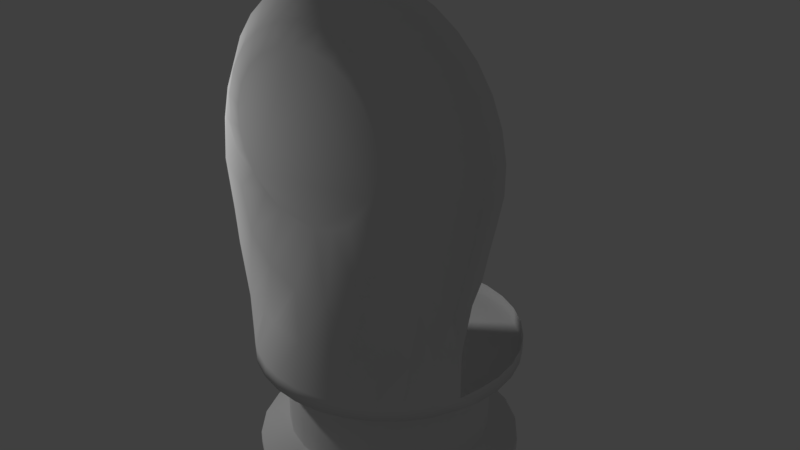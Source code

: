 # Source: kuka.blend  (saved by Blender 2.78.0; exported with 4.5.12 LTS)
import bpy
from mathutils import Matrix  # noqa: F401  (used for matrix-valued properties, if any)

bpy.ops.wm.read_factory_settings(use_empty=True)
scene = bpy.context.scene
scene.name = 'Scene'

# ---- collections
col_collection_1 = bpy.data.collections.new('Collection 1'); scene.collection.children.link(col_collection_1)

# ---- world
world_world = bpy.data.worlds.new('World'); scene.world = world_world
world_world.color = (0.05088, 0.05088, 0.05088)
world_world.use_sun_shadow = False
world_world.sun_shadow_jitter_overblur = 0.0
world_world.cycles.sampling_method = 'MANUAL'

# ---- lights
light_lamp = bpy.data.lights.new('Lamp', 'POINT')
light_lamp.transmission_factor = 0.0
light_lamp.cutoff_distance = 30.0
light_lamp.energy = 100.0
light_lamp.shadow_buffer_clip_start = 1.001
light_lamp.shadow_soft_size = 0.1
light_lamp.shadow_maximum_resolution = 0.006
light_lamp.use_absolute_resolution = True

# ---- meshes
me_circle_001 = bpy.data.meshes.new('Circle.001')
me_circle_001.from_pydata([(-0.6925, -0.9551, 0.4647), (0.7557, -0.8942, 0.4647), (-0.7886, -0.9602, 1.149), (0.9815, -1.0, 1.68), (0.4244, -1.0, 2.754), (0.2603, -1.0, 2.789), (0.0926, -1.0, 2.791), (-0.07231, -1.0, 2.76), (-0.2281, -1.0, 2.698), (-0.3687, -1.0, 2.607), (-0.4888, -1.0, 2.489), (-0.5837, -1.0, 2.351), (-0.7125, -1.0, 2.038), (0.9275, -1.0, 1.453), (0.888, -1.0, 1.196), (0.8556, -0.9238, 0.8852), (-0.8001, -0.9238, 0.8535), (-0.7954, -1.0, 1.536), (1.016, -1.0, 1.844), (1.018, -1.0, 2.012), (0.9877, -1.0, 2.176), (0.9254, -1.0, 2.332), (0.834, -1.0, 2.473), (0.7169, -1.0, 2.593), (0.5786, -1.0, 2.688), (0.05758, -1.112, 2.691), (-0.1267, -1.112, 2.646), (-0.2931, -1.112, 2.555), (-0.4303, -1.112, 2.424), (-0.5289, -1.112, 2.262), (-0.5823, -1.112, 2.08), (-0.5868, -1.112, 1.891), (-0.542, -1.112, 1.706), (-0.5026, -1.134, 1.464), (-0.4438, -1.123, 1.137), (-0.2901, -1.115, 0.9378), (-0.0166, -1.156, 0.8576), (0.2622, -1.156, 0.8556), (0.532, -1.115, 0.9598), (0.6403, -1.127, 1.235), (0.7371, -1.108, 1.498), (0.7997, -1.112, 1.675), (0.8531, -1.112, 1.857), (0.8576, -1.112, 2.046), (0.8128, -1.112, 2.231), (0.7219, -1.112, 2.397), (0.591, -1.112, 2.534), (0.4291, -1.112, 2.633), (0.2471, -1.112, 2.686), (-0.7539, -1.0, 1.85), (-0.3062, -1.108, 0.4647), (0.00746, -1.168, 0.4647), (0.4066, -1.065, 0.4647), (0.5566, -0.9776, 0.4647), (-0.4665, -1.029, 0.4647), (-0.1543, -1.154, 0.4647), (0.2413, -1.132, 0.4647), (-0.8411, -0.7574, 0.4647), (0.8456, -0.7574, 0.4647), (-0.9691, -0.8046, 1.149), (1.181, -0.8046, 1.509), (0.4813, -0.8046, 2.858), (0.2753, -0.8046, 2.902), (0.06472, -0.8046, 2.904), (-0.1423, -0.8046, 2.866), (-0.3379, -0.8046, 2.788), (-0.5144, -0.8046, 2.673), (-0.6652, -0.8046, 2.526), (-0.7843, -0.8046, 2.352), (-0.9461, -0.8046, 1.959), (1.136, -0.8046, 1.314), (1.086, -0.8046, 1.077), (1.017, -0.8046, 0.8709), (-0.9423, -0.8046, 0.9211), (-1.013, -0.8046, 1.488), (1.224, -0.8046, 1.715), (1.227, -0.8046, 1.926), (1.188, -0.8046, 2.133), (1.11, -0.8046, 2.329), (0.9955, -0.8046, 2.505), (0.8485, -0.8046, 2.656), (0.6748, -0.8046, 2.775), (-0.9981, -0.8046, 1.723), (-0.7071, -0.9297, 0.113), (0.7071, -0.9297, 0.113), (-0.3605, -1.154, 0.113), (3.258e-07, -1.223, 0.113), (0.3827, -1.146, 0.113), (0.5571, -1.054, 0.113), (-0.5556, -1.054, 0.113), (-0.1951, -1.203, 0.113), (0.1951, -1.203, 0.113), (-0.8315, -0.7782, 0.113), (0.8456, -0.7574, 0.113), (-0.9548, -0.5871, 0.4647), (0.9439, -0.5871, 0.4647), (-0.9691, -0.5892, 1.149), (1.181, -0.5892, 1.509), (0.4813, -0.5892, 2.858), (0.2753, -0.5892, 2.902), (0.06472, -0.5892, 2.904), (-0.1423, -0.5892, 2.866), (-0.3379, -0.5892, 2.788), (-0.5144, -0.5892, 2.673), (-0.6652, -0.5892, 2.526), (-0.7843, -0.5892, 2.352), (-0.9461, -0.5892, 1.959), (1.136, -0.5892, 1.314), (1.086, -0.5892, 1.077), (1.017, -0.5892, 0.8709), (-0.9423, -0.5892, 0.9211), (-1.013, -0.5892, 1.488), (1.224, -0.5892, 1.715), (1.227, -0.5892, 1.926), (1.188, -0.5892, 2.133), (1.11, -0.5892, 2.329), (0.9955, -0.5892, 2.505), (0.8485, -0.5892, 2.656), (0.6748, -0.5892, 2.775), (-0.9981, -0.5892, 1.723), (-0.9548, -0.5871, 0.113), (0.9439, -0.5871, 0.113), (0.07261, -1.165, 2.551), (-0.07608, -1.165, 2.515), (-0.2104, -1.165, 2.442), (-0.3211, -1.165, 2.336), (-0.4007, -1.165, 2.206), (-0.4437, -1.165, 2.059), (-0.4473, -1.165, 1.906), (-0.4112, -1.165, 1.757), (-0.3379, -1.165, 1.623), (-0.2323, -1.165, 1.512), (-0.1016, -1.165, 1.432), (0.04523, -1.165, 1.389), (0.1982, -1.165, 1.386), (0.3469, -1.165, 1.422), (0.4812, -1.165, 1.495), (0.5919, -1.165, 1.601), (0.6715, -1.165, 1.732), (0.7145, -1.165, 1.878), (0.7181, -1.165, 2.031), (0.682, -1.165, 2.18), (0.6087, -1.165, 2.314), (0.5031, -1.165, 2.425), (0.3724, -1.165, 2.505), (0.2256, -1.165, 2.548), (0.0, 0.7774, 0.0), (-0.1951, 0.7582, 0.0), (-0.3827, 0.7013, 0.0), (-0.5556, 0.6089, 0.0), (-0.7071, 0.4845, 0.0), (-0.8315, 0.333, 0.0), (-0.9239, 0.1601, 0.0), (-0.9808, -0.02752, 0.0), (-1.0, -0.2226, 0.0), (-0.9808, -0.4177, 0.0), (-0.9239, -0.5871, 0.0), (-0.8315, -0.7782, 0.0), (-0.7071, -0.9297, 0.0), (-0.5556, -1.054, 0.0), (-0.3827, -1.146, 0.0), (-0.1951, -1.203, 0.0), (3.258e-07, -1.223, 0.0), (0.1951, -1.203, 0.0), (0.3827, -1.146, 0.0), (0.5556, -1.054, 0.0), (0.7071, -0.9297, 0.0), (0.8315, -0.7782, 0.0), (0.9239, -0.5871, 0.0), (0.9808, -0.4177, 0.0), (1.0, -0.2226, 0.0), (0.9808, -0.02752, 0.0), (0.9239, 0.1601, 0.0), (0.8315, 0.333, 0.0), (0.7071, 0.4845, 0.0), (0.5556, 0.6089, 0.0), (0.3827, 0.7013, 0.0), (0.1951, 0.7582, 0.0), (0.0, 0.7774, 0.113), (-0.1951, 0.7582, 0.113), (-0.3827, 0.7013, 0.113), (-0.5556, 0.6089, 0.113), (-0.7071, 0.4845, 0.113), (-0.8315, 0.333, 0.113), (-0.9239, 0.1601, 0.113), (-0.9808, -0.02752, 0.113), (-1.0, -0.2226, 0.113), (-0.9808, -0.4177, 0.113), (0.9808, -0.4177, 0.113), (1.0, -0.2226, 0.113), (0.9808, -0.02752, 0.113), (0.9239, 0.1601, 0.113), (0.8315, 0.333, 0.113), (0.7071, 0.4845, 0.113), (0.5556, 0.6089, 0.113), (0.3827, 0.7013, 0.113), (0.1951, 0.7582, 0.113)], [], [(10, 11, 29, 28), (9, 10, 28, 27), (8, 9, 27, 26), (7, 8, 26, 25), (6, 7, 25), (5, 6, 25, 48), (11, 12, 30, 29), (4, 5, 48), (48, 47, 4), (4, 47, 24), (23, 24, 47, 46), (22, 23, 46, 45), (21, 22, 45, 44), (20, 21, 44, 43), (19, 20, 43), (18, 19, 43, 42), (3, 18, 42, 41), (31, 30, 12, 49), (49, 17, 32, 31), (13, 3, 41, 40), (14, 13, 40, 39), (15, 14, 39, 38), (33, 17, 2), (32, 17, 33), (2, 16, 34, 33), (35, 34, 0, 54), (50, 35, 54), (35, 50, 36), (55, 51, 36), (36, 51, 37), (56, 52, 37), (37, 52, 38), (53, 1, 38), (15, 38, 1), (52, 53, 38), (51, 56, 37), (50, 55, 36), (0, 34, 16), (23, 22, 79, 80), (18, 3, 60, 75), (49, 12, 69, 82), (10, 9, 66, 67), (24, 23, 80, 81), (2, 17, 74, 59), (0, 16, 73, 57), (11, 10, 67, 68), (4, 24, 81, 61), (3, 13, 70, 60), (17, 49, 82, 74), (12, 11, 68, 69), (5, 4, 61, 62), (19, 18, 75, 76), (13, 14, 71, 70), (6, 5, 62, 63), (20, 19, 76, 77), (14, 15, 72, 71), (7, 6, 63, 64), (21, 20, 77, 78), (15, 1, 58, 72), (8, 7, 64, 65), (22, 21, 78, 79), (16, 2, 59, 73), (9, 8, 65, 66), (54, 0, 83, 89), (0, 57, 92, 83), (51, 55, 90, 86), (55, 50, 85, 90), (52, 56, 91, 87), (58, 1, 84, 93), (1, 53, 88, 84), (56, 51, 86, 91), (53, 52, 87, 88), (50, 54, 89, 85), (59, 74, 111, 96), (57, 73, 110, 94), (68, 67, 104, 105), (61, 81, 118, 98), (60, 70, 107, 97), (74, 82, 119, 111), (69, 68, 105, 106), (82, 69, 106, 119), (62, 61, 98, 99), (76, 75, 112, 113), (70, 71, 108, 107), (63, 62, 99, 100), (77, 76, 113, 114), (58, 93, 121, 95), (71, 72, 109, 108), (92, 57, 94, 120), (64, 63, 100, 101), (78, 77, 114, 115), (72, 58, 95, 109), (65, 64, 101, 102), (79, 78, 115, 116), (73, 59, 96, 110), (66, 65, 102, 103), (80, 79, 116, 117), (75, 60, 97, 112), (67, 66, 103, 104), (81, 80, 117, 118), (41, 42, 139, 138), (34, 35, 132, 131), (27, 28, 125, 124), (42, 43, 140, 139), (35, 36, 133, 132), (28, 29, 126, 125), (43, 44, 141, 140), (36, 37, 134, 133), (29, 30, 127, 126), (44, 45, 142, 141), (37, 38, 135, 134), (30, 31, 128, 127), (45, 46, 143, 142), (38, 39, 136, 135), (31, 32, 129, 128), (46, 47, 144, 143), (39, 40, 137, 136), (32, 33, 130, 129), (47, 48, 145, 144), (25, 26, 123, 122), (40, 41, 138, 137), (33, 34, 131, 130), (48, 25, 122, 145), (26, 27, 124, 123), (123, 124, 125, 126, 127, 128, 129, 130, 131, 132, 133, 134, 135, 136, 137, 138, 139, 140, 141, 142, 143, 144, 145, 122), (147, 146, 177, 176, 175, 174, 173, 172, 171, 170, 169, 168, 167, 166, 165, 164, 163, 162, 161, 160, 159, 158, 157, 156, 155, 154, 153, 152, 151, 150, 149, 148), (173, 192, 191, 172), (160, 85, 89, 159), (147, 179, 178, 146), (174, 193, 192, 173), (161, 90, 85, 160), (148, 180, 179, 147), (175, 194, 193, 174), (162, 86, 90, 161), (149, 181, 180, 148), (176, 195, 194, 175), (163, 91, 86, 162), (150, 182, 181, 149), (177, 196, 195, 176), (164, 87, 91, 163), (151, 183, 182, 150), (146, 178, 196, 177), (165, 88, 87, 164), (152, 184, 183, 151), (166, 84, 88, 165), (153, 185, 184, 152), (167, 93, 84, 166), (154, 186, 185, 153), (168, 121, 93, 167), (155, 187, 186, 154), (169, 188, 121, 168), (156, 120, 187, 155), (170, 189, 188, 169), (157, 92, 120, 156), (171, 190, 189, 170), (158, 83, 92, 157), (172, 191, 190, 171), (159, 89, 83, 158)])
me_circle_001.polygons.foreach_set('use_smooth', [True] * 158)
me_circle_001.use_remesh_preserve_volume = False
me_circle_001.use_remesh_preserve_attributes = False
me_circle_001.use_mirror_vertex_groups = False
me_circle_001.update()
me_plane_004 = bpy.data.meshes.new('Plane.004')
me_plane_004.from_pydata([(0.09998, -0.985, 0.09735), (0.08448, -0.9193, 0.1358), (0.04547, -0.8375, 0.1853), (0.02302, -0.8169, 0.1986), (0.06623, -0.8716, 0.1643), (-0.0001286, -0.81, 0.2043), (-0.02352, -0.8167, 0.1988), (-0.04593, -0.837, 0.1855), (-0.06663, -0.871, 0.1646), (-0.08478, -0.9187, 0.1361), (-0.1002, -0.9849, 0.09735), (-0.985, 0.1001, 0.09735), (-0.985, -0.1, 0.09735), (-0.9189, -0.08462, 0.1361), (-0.8712, -0.06646, 0.1646), (-0.8101, -4.652e-05, 0.2042), (-0.8171, 0.02318, 0.1985), (-0.8372, -0.04576, 0.1854), (-0.8168, -0.02336, 0.1987), (-0.8376, 0.04563, 0.1852), (-0.8718, 0.0664, 0.1642), (-0.9195, 0.08464, 0.1357), (0.985, 0.1002, 0.09735), (0.985, -0.1001, 0.09735), (0.09998, 0.985, 0.09735), (-0.1002, 0.9849, 0.09735), (0.9186, -0.08462, 0.1362), (0.8708, -0.06646, 0.1647), (0.9192, 0.08464, 0.1359), (0.8373, 0.04563, 0.1854), (0.8715, 0.0664, 0.1644), (0.8368, -0.04576, 0.1856), (0.8168, 0.02318, 0.1987), (0.8165, -0.02336, 0.1989), (0.8098, -9.313e-05, 0.2044), (-0.0001285, 0.81, 0.2043), (0.02302, 0.8169, 0.1986), (-0.02352, 0.8167, 0.1988), (-0.04593, 0.837, 0.1855), (0.04547, 0.8375, 0.1853), (-0.06663, 0.871, 0.1646), (0.06623, 0.8716, 0.1643), (0.08448, 0.9193, 0.1358), (-0.08478, 0.9187, 0.1361), (-0.9195, 0.08464, 0.09735), (-0.8718, 0.0664, 0.09735), (-0.8376, 0.04563, 0.09735), (-0.8171, 0.02318, 0.09735), (-0.8101, -9.32e-05, 0.09735), (-0.8168, -0.02336, 0.09735), (-0.8372, -0.04576, 0.09735), (-0.8712, -0.06646, 0.09735), (-0.9189, -0.08462, 0.09735), (0.9192, 0.08464, 0.09735), (0.8715, 0.0664, 0.09735), (0.8373, 0.04563, 0.09735), (0.8168, 0.02318, 0.09735), (0.8098, -9.313e-05, 0.09735), (0.8165, -0.02336, 0.09735), (0.8368, -0.04576, 0.09735), (0.8708, -0.06646, 0.09735), (0.9186, -0.08462, 0.09735), (0.08448, 0.9193, 0.09735), (0.06623, 0.8716, 0.09735), (0.04547, 0.8375, 0.09735), (0.02302, 0.8169, 0.09735), (-0.000257, 0.81, 0.09735), (-0.02352, 0.8167, 0.09735), (-0.04593, 0.837, 0.09735), (-0.06663, 0.871, 0.09735), (-0.08478, 0.9187, 0.09735), (0.08448, -0.9193, 0.09735), (0.06623, -0.8716, 0.09735), (0.04547, -0.8375, 0.09735), (0.02302, -0.8169, 0.09735), (-0.000257, -0.81, 0.09735), (-0.02352, -0.8167, 0.09735), (-0.04593, -0.837, 0.09735), (-0.06663, -0.871, 0.09735), (-0.08478, -0.9187, 0.09735), (-3.796e-07, -0.9981, 0.09735), (-0.9981, 2.084e-07, 0.09735), (0.9981, -3.31e-07, 0.09735), (9.114e-09, 0.9981, 0.09735), (-0.2583, -0.9641, 0.09735), (0.2583, -0.9641, 0.09735), (-0.1992, -0.7434, 0.2273), (-3.024e-07, -0.7696, 0.2273), (0.1992, -0.7434, 0.2273), (0.09295, -0.9257, 0.1319), (0.05003, -0.8357, 0.1863), (0.02534, -0.8131, 0.201), (0.07288, -0.8733, 0.1633), (-0.0001217, -0.8055, 0.2072), (-0.02585, -0.8128, 0.2012), (-0.0505, -0.8351, 0.1866), (-0.07327, -0.8726, 0.1636), (-0.09324, -0.9251, 0.1323), (-0.9641, 0.2583, 0.09735), (-0.9641, -0.2583, 0.09735), (-0.7434, 0.1992, 0.2273), (-0.7696, 1.546e-07, 0.2273), (-0.7434, -0.1992, 0.2273), (-0.9252, -0.09308, 0.1322), (-0.8727, -0.07311, 0.1635), (-0.8056, -4.68e-05, 0.2072), (-0.8132, 0.02551, 0.2009), (-0.8353, -0.05033, 0.1865), (-0.8129, -0.02569, 0.2011), (-0.8359, 0.0502, 0.1862), (-0.8734, 0.07304, 0.1631), (-0.9259, 0.09311, 0.1318), (-0.2583, 0.9641, 0.09735), (0.9641, -0.2583, 0.09735), (0.9641, 0.2583, 0.09735), (0.2583, 0.9641, 0.09735), (-2.674e-09, 0.7696, 0.2273), (-0.1992, 0.7434, 0.2273), (0.7434, -0.1992, 0.2273), (0.7696, -2.613e-07, 0.2273), (0.7434, 0.1992, 0.2273), (0.1992, 0.7434, 0.2273), (0.9249, -0.09307, 0.1324), (0.8724, -0.07311, 0.1637), (0.9256, 0.09311, 0.132), (0.8355, 0.0502, 0.1864), (0.8731, 0.07304, 0.1633), (0.835, -0.05033, 0.1867), (0.8129, 0.02551, 0.2011), (0.8126, -0.02569, 0.2013), (0.8053, -9.756e-05, 0.2074), (-0.0001215, 0.8055, 0.2072), (0.02534, 0.8131, 0.201), (-0.02585, 0.8128, 0.2012), (-0.0505, 0.8351, 0.1866), (0.05003, 0.8357, 0.1863), (-0.07327, 0.8726, 0.1636), (0.07288, 0.8733, 0.1633), (0.09295, 0.9257, 0.1319), (-0.09324, 0.9251, 0.1323), (-0.4991, 0.8644, 0.09735), (-0.7058, 0.7058, 0.09735), (-0.8644, 0.4991, 0.09735), (-0.8644, -0.4991, 0.09735), (-0.7058, -0.7058, 0.09735), (-0.4991, -0.8644, 0.09735), (0.4991, -0.8644, 0.09735), (0.7058, -0.7058, 0.09735), (0.8644, -0.4991, 0.09735), (0.8644, 0.4991, 0.09735), (0.7058, 0.7058, 0.09735), (0.4991, 0.8644, 0.09735), (-0.3848, 0.6665, 0.2273), (-0.5442, 0.5442, 0.2273), (-0.6665, 0.3848, 0.2273), (-0.6665, -0.3848, 0.2273), (-0.5442, -0.5442, 0.2273), (-0.3848, -0.6665, 0.2273), (0.3848, -0.6665, 0.2273), (0.5442, -0.5442, 0.2273), (0.6665, -0.3848, 0.2273), (0.6665, 0.3848, 0.2273), (0.5442, 0.5442, 0.2273), (0.3848, 0.6665, 0.2273), (9.114e-09, 0.9981, 0.0), (-0.2583, 0.9641, 0.0), (-0.4991, 0.8644, 0.0), (-0.7058, 0.7058, 0.0), (-0.8644, 0.4991, 0.0), (-0.9641, 0.2583, 0.0), (-0.9981, 2.084e-07, 0.0), (-0.9641, -0.2583, 0.0), (-0.8644, -0.4991, 0.0), (-0.7058, -0.7058, 0.0), (-0.4991, -0.8644, 0.0), (-0.2583, -0.9641, 0.0), (-3.796e-07, -0.9981, 0.0), (0.2583, -0.9641, 0.0), (0.4991, -0.8644, 0.0), (0.7058, -0.7058, 0.0), (0.8644, -0.4991, 0.0), (0.9641, -0.2583, 0.0), (0.9981, -3.31e-07, 0.0), (0.9641, 0.2583, 0.0), (0.8644, 0.4991, 0.0), (0.7058, 0.7058, 0.0), (0.4991, 0.8644, 0.0), (0.2583, 0.9641, 0.0), (-0.1992, -0.7434, 0.2436), (-3.024e-07, -0.7696, 0.2436), (0.1992, -0.7434, 0.2436), (-0.7434, 0.1992, 0.2436), (-0.7696, 1.546e-07, 0.2436), (-0.7434, -0.1992, 0.2436), (-2.674e-09, 0.7696, 0.2436), (-0.1992, 0.7434, 0.2436), (0.7434, -0.1992, 0.2436), (0.7696, -2.613e-07, 0.2436), (0.7434, 0.1992, 0.2436), (0.1992, 0.7434, 0.2436), (-0.3848, 0.6665, 0.2436), (-0.5442, 0.5442, 0.2436), (-0.6665, 0.3848, 0.2436), (-0.6665, -0.3848, 0.2436), (-0.5442, -0.5442, 0.2436), (-0.3848, -0.6665, 0.2436), (0.3848, -0.6665, 0.2436), (0.5442, -0.5442, 0.2436), (0.6665, -0.3848, 0.2436), (0.6665, 0.3848, 0.2436), (0.5442, 0.5442, 0.2436), (0.3848, 0.6665, 0.2436), (-0.1992, -0.7434, 0.8798), (-3.024e-07, -0.7696, 0.8798), (0.1992, -0.7434, 0.8798), (-0.7434, 0.1992, 0.8798), (-0.7696, 1.546e-07, 0.8798), (-0.7434, -0.1992, 0.8798), (-2.674e-09, 0.7696, 0.8798), (-0.1992, 0.7434, 0.8798), (0.7434, -0.1992, 0.8798), (0.7696, -2.613e-07, 0.8798), (0.7434, 0.1992, 0.8798), (0.1992, 0.7434, 0.8798), (-0.3848, 0.6665, 0.8798), (-0.5442, 0.5442, 0.8798), (-0.6665, 0.3848, 0.8798), (-0.6665, -0.3848, 0.8798), (-0.5442, -0.5442, 0.8798), (-0.3848, -0.6665, 0.8798), (0.3848, -0.6665, 0.8798), (0.5442, -0.5442, 0.8798), (0.6665, -0.3848, 0.8798), (0.6665, 0.3848, 0.8798), (0.5442, 0.5442, 0.8798), (0.3848, 0.6665, 0.8798)], [], [(73, 2, 3, 74), (55, 29, 32, 56), (74, 3, 5, 75), (56, 32, 34, 57), (75, 5, 6, 76), (57, 34, 33, 58), (76, 6, 7, 77), (58, 33, 31, 59), (77, 7, 8, 78), (59, 31, 27, 60), (78, 8, 9, 79), (60, 27, 26, 61), (61, 26, 23), (11, 44, 21), (44, 45, 20, 21), (45, 46, 19, 20), (46, 47, 16, 19), (47, 48, 15, 16), (48, 49, 18, 15), (49, 50, 17, 18), (50, 51, 14, 17), (51, 52, 13, 14), (52, 12, 13), (22, 28, 53), (71, 1, 4, 72), (53, 28, 30, 54), (72, 4, 2, 73), (54, 30, 29, 55), (79, 9, 10), (1, 71, 0), (71, 72, 73, 74, 75, 76, 77, 78, 79, 10, 80, 0), (44, 11, 81, 12, 52, 51, 50, 49, 48, 47, 46, 45), (22, 53, 54, 55, 56, 57, 58, 59, 60, 61, 23, 82), (24, 83, 25, 70, 69, 68, 67, 66, 65, 64, 63, 62), (62, 42, 24), (62, 63, 41, 42), (63, 64, 39, 41), (64, 65, 36, 39), (65, 66, 35, 36), (67, 37, 35, 66), (68, 38, 37, 67), (69, 40, 38, 68), (70, 43, 40, 69), (25, 43, 70), (87, 86, 84, 10, 97, 96, 95, 94, 93), (88, 87, 93, 91, 90, 92, 89, 0, 85), (102, 101, 105, 108, 107, 104, 103, 12, 99), (98, 11, 111, 110, 109, 106, 105, 101, 100), (119, 118, 113, 23, 122, 123, 127, 129, 130), (141, 153, 152, 140), (84, 86, 157, 145), (142, 154, 153, 141), (98, 100, 154, 142), (149, 161, 120, 114), (150, 162, 161, 149), (146, 158, 88, 85), (151, 163, 162, 150), (147, 159, 158, 146), (143, 155, 102, 99), (148, 160, 159, 147), (144, 156, 155, 143), (113, 118, 160, 148), (145, 157, 156, 144), (85, 0, 80, 176, 177), (150, 149, 184, 185), (146, 85, 177, 178), (151, 150, 185, 186), (147, 146, 178, 179), (143, 99, 171, 172), (115, 151, 186, 187), (148, 147, 179, 180), (144, 143, 172, 173), (140, 112, 165, 166), (113, 148, 180, 181), (145, 144, 173, 174), (141, 140, 166, 167), (84, 145, 174, 175), (142, 141, 167, 168), (114, 22, 82, 182, 183), (98, 142, 168, 169), (149, 114, 183, 184), (170, 81, 98, 169), (171, 99, 81, 170), (84, 175, 176, 80, 10), (182, 82, 113, 181), (164, 165, 112, 25, 83), (164, 83, 24, 115, 187), (163, 151, 115, 121), (152, 117, 112, 140), (116, 121, 115, 24, 138, 137, 135, 132, 131), (116, 131, 133, 134, 136, 139, 25, 112, 117), (120, 119, 130, 128, 125, 126, 124, 22, 114), (24, 42, 138), (42, 41, 137, 138), (41, 39, 135, 137), (39, 36, 132, 135), (36, 35, 131, 132), (35, 37, 133, 131), (37, 38, 134, 133), (38, 40, 136, 134), (40, 43, 139, 136), (23, 26, 122), (122, 26, 27, 123), (123, 27, 31, 127), (127, 31, 33, 129), (129, 33, 34, 130), (130, 34, 32, 128), (128, 32, 29, 125), (125, 29, 30, 126), (126, 30, 28, 124), (124, 28, 22), (10, 9, 97), (97, 9, 8, 96), (96, 8, 7, 95), (95, 7, 6, 94), (94, 6, 5, 93), (93, 5, 3, 91), (91, 3, 2, 90), (90, 2, 4, 92), (92, 4, 1, 89), (89, 1, 0), (11, 21, 111), (111, 21, 20, 110), (110, 20, 19, 109), (109, 19, 16, 106), (106, 16, 15, 105), (105, 15, 18, 108), (108, 18, 17, 107), (107, 17, 14, 104), (104, 14, 13, 103), (103, 13, 12), (139, 43, 25), (120, 161, 209, 198), (88, 158, 206, 190), (156, 157, 205, 204), (116, 117, 195, 194), (154, 100, 191, 202), (163, 121, 199, 211), (158, 159, 207, 206), (102, 155, 203, 193), (100, 101, 192, 191), (86, 87, 189, 188), (159, 160, 208, 207), (87, 88, 190, 189), (101, 102, 193, 192), (161, 162, 210, 209), (119, 120, 198, 197), (162, 163, 211, 210), (152, 153, 201, 200), (117, 152, 200, 195), (153, 154, 202, 201), (160, 118, 196, 208), (157, 86, 188, 205), (155, 156, 204, 203), (121, 116, 194, 199), (200, 201, 225, 224), (190, 206, 230, 214), (195, 200, 224, 219), (201, 202, 226, 225), (199, 194, 218, 223), (188, 189, 213, 212), (208, 196, 220, 232), (203, 204, 228, 227), (194, 195, 219, 218), (189, 190, 214, 213), (198, 209, 233, 222), (204, 205, 229, 228), (196, 197, 221, 220), (211, 199, 223, 235), (206, 207, 231, 230), (197, 198, 222, 221), (202, 191, 215, 226), (207, 208, 232, 231), (191, 192, 216, 215), (193, 203, 227, 217), (209, 210, 234, 233), (192, 193, 217, 216), (205, 188, 212, 229), (210, 211, 235, 234), (118, 119, 197, 196)])
me_plane_004.polygons.foreach_set('use_smooth', [True] * 180)
me_plane_004.use_remesh_preserve_volume = False
me_plane_004.use_remesh_preserve_attributes = False
me_plane_004.use_mirror_vertex_groups = False
me_plane_004.update()

# ---- objects
ob_circle_001 = bpy.data.objects.new('Circle.001', me_circle_001)
ob_kukabase = bpy.data.objects.new('kukaBase', me_plane_004)
ob_lamp = bpy.data.objects.new('Lamp', light_lamp)

# ---- transforms, parenting, visibility, modifiers, constraints
ob_circle_001.location = (0.0, 0.2226, 0.8798)
ob_circle_001.lineart.crease_threshold = 0.0
ob_kukabase.location = (0.0, 0.0, 0.0)
ob_kukabase.lineart.crease_threshold = 0.0
_m = ob_kukabase.modifiers.new('Triangulate', 'TRIANGULATE')
ob_lamp.location = (-2.73, -1.643, 2.915)
ob_lamp.rotation_euler = (0.6503, 0.05522, 1.866)
ob_lamp.lock_rotations_4d = False
ob_lamp.empty_display_type = 'ARROWS'
ob_lamp.color = (0.0, 0.0, 0.0, 0.0)
ob_lamp.lineart.crease_threshold = 0.0

# ---- collection membership
col_collection_1.objects.link(ob_circle_001)
col_collection_1.objects.link(ob_kukabase)
col_collection_1.objects.link(ob_lamp)

# ---- scene / render settings (as saved in the file)
scene.frame_start = 1; scene.frame_end = 250; scene.frame_set(1)
scene.render.engine = 'BLENDER_EEVEE_NEXT'
scene.render.resolution_percentage = 50
scene.render.dither_intensity = 0.0
scene.cycles.use_denoising = False
scene.cycles.samples = 128
scene.cycles.sampling_pattern = 'TABULATED_SOBOL'
scene.cycles.light_sampling_threshold = 0.0
scene.cycles.use_adaptive_sampling = False
scene.cycles.use_light_tree = False
scene.cycles.blur_glossy = 0.0
scene.cycles.sample_clamp_indirect = 0.0
scene.view_settings.view_transform = 'Standard'
bpy.context.view_layer.update()

# ---- added for rendering (the .blend has no active camera): camera
cam_auto = bpy.data.cameras.new('AutoCamera')
cam_auto.lens = 50.0
cam_auto.sensor_width = 36.0
cam_auto.clip_end = 1000.0
ob_auto_camera = bpy.data.objects.new('AutoCamera', cam_auto)
scene.collection.objects.link(ob_auto_camera)
ob_auto_camera.location = (4.57657, -5.3637, 5.46787)
ob_auto_camera.rotation_euler = (1.09748, -7.21219e-08, 0.694738)
scene.camera = ob_auto_camera
bpy.context.view_layer.update()
